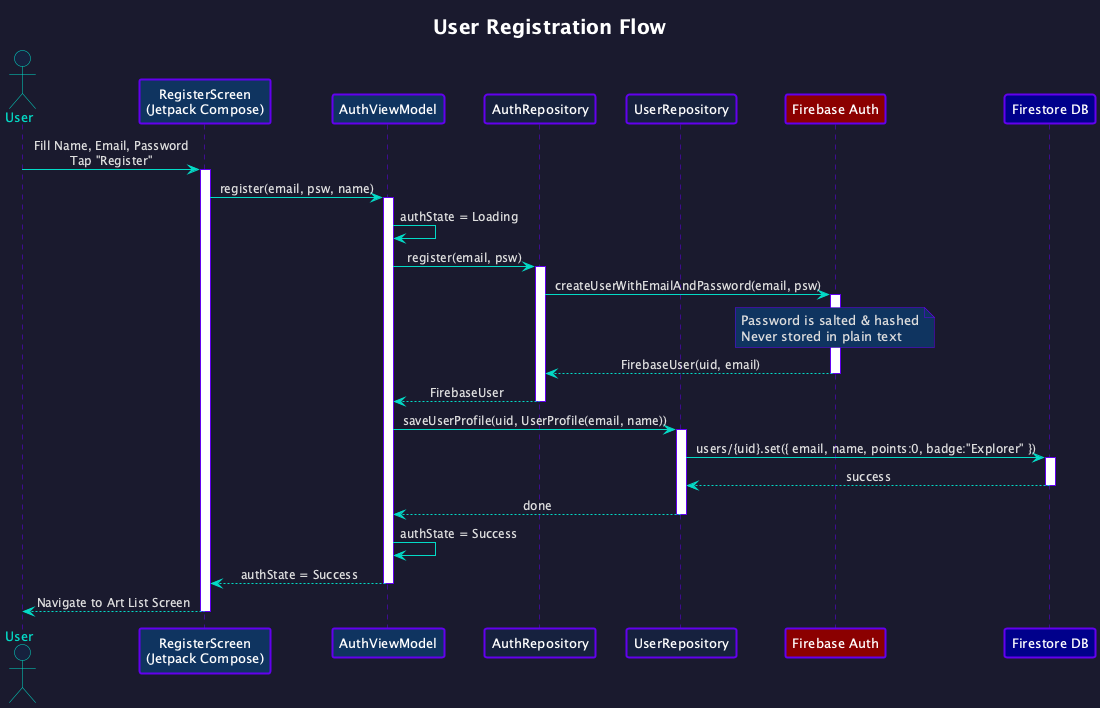

The diagram above was rendered by PlantUML. Its source (embedded in the PNG):
@startuml registration_flow
skinparam backgroundColor #1a1a2e
skinparam defaultFontColor #e0e0e0
skinparam defaultFontName "DejaVu Sans"
skinparam defaultFontSize 13
skinparam sequenceMessageAlign center
skinparam responseMessageBelowArrow true

skinparam participant {
  BackgroundColor #16213e
  BorderColor #6200EE
  FontColor #ffffff
  BorderThickness 2
}
skinparam actor {
  BackgroundColor #16213e
  BorderColor #03DAC6
  FontColor #03DAC6
}
skinparam arrow {
  Color #03DAC6
  FontColor #e0e0e0
  FontSize 12
}
skinparam note {
  BackgroundColor #0f3460
  BorderColor #6200EE
  FontColor #ddd
}
skinparam sequenceLifeLineBorderColor #6200EE

title <color:#ffffff><size:20>User Registration Flow</size></color>

actor User
participant "RegisterScreen\n(Jetpack Compose)" as UI #0f3460
participant "AuthViewModel" as VM #0f3460
participant "AuthRepository" as AuthRepo #16213e
participant "UserRepository" as UserRepo #16213e
participant "Firebase Auth" as FBAuth #8B0000
participant "Firestore DB" as FS #00008B

User -> UI: Fill Name, Email, Password\nTap "Register"
activate UI

UI -> VM: register(email, psw, name)
activate VM

VM -> VM: authState = Loading

VM -> AuthRepo: register(email, psw)
activate AuthRepo

AuthRepo -> FBAuth: createUserWithEmailAndPassword(email, psw)
activate FBAuth

note over FBAuth
  Password is salted & hashed
  Never stored in plain text
end note

FBAuth --> AuthRepo: FirebaseUser(uid, email)
deactivate FBAuth

AuthRepo --> VM: FirebaseUser
deactivate AuthRepo

VM -> UserRepo: saveUserProfile(uid, UserProfile(email, name))
activate UserRepo

UserRepo -> FS: users/{uid}.set({ email, name, points:0, badge:"Explorer" })
activate FS
FS --> UserRepo: success
deactivate FS

UserRepo --> VM: done
deactivate UserRepo

VM -> VM: authState = Success

VM --> UI: authState = Success
deactivate VM

UI --> User: Navigate to Art List Screen
deactivate UI

@enduml